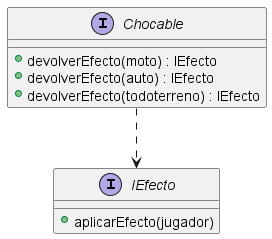

The diagram above was rendered by PlantUML. Its source (embedded in the PNG):
@startuml

interface Chocable {
    + devolverEfecto(moto) : IEfecto
    + devolverEfecto(auto) : IEfecto
    + devolverEfecto(todoterreno) : IEfecto
}

interface IEfecto {
    + aplicarEfecto(jugador)
}

Chocable ..> IEfecto

@enduml